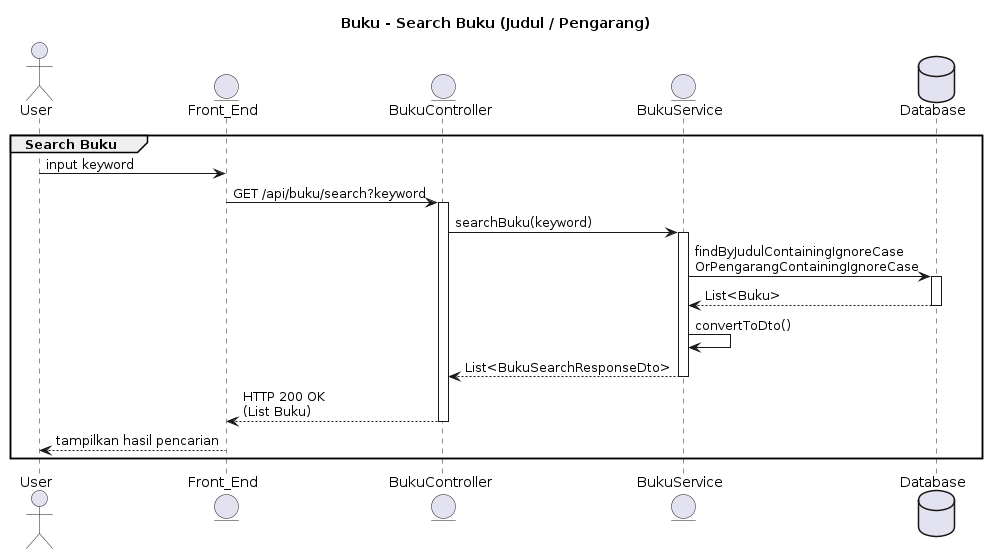

The diagram above was rendered by PlantUML. Its source (embedded in the PNG):
@startuml
title Buku - Search Buku (Judul / Pengarang)

actor User
entity Front_End
entity BukuController
entity BukuService
database Database

group Search Buku
    User -> Front_End: input keyword
    Front_End -> BukuController: GET /api/buku/search?keyword
    activate BukuController

    BukuController -> BukuService: searchBuku(keyword)
    activate BukuService

    BukuService -> Database: findByJudulContainingIgnoreCase\nOrPengarangContainingIgnoreCase
    activate Database
    Database --> BukuService: List<Buku>
    deactivate Database

    BukuService -> BukuService: convertToDto()
    BukuService --> BukuController: List<BukuSearchResponseDto>
    deactivate BukuService

    BukuController --> Front_End: HTTP 200 OK\n(List Buku)
    deactivate BukuController

    Front_End --> User: tampilkan hasil pencarian
end
@enduml